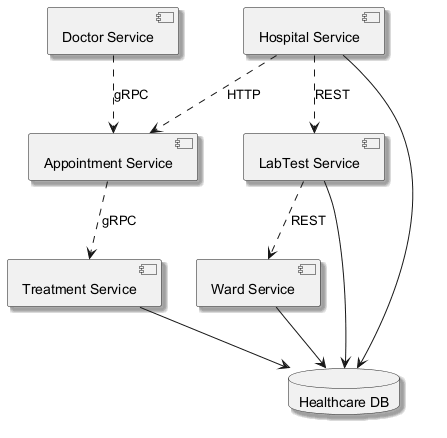

The diagram above was rendered by PlantUML. Its source (embedded in the PNG):
@startuml
skinparam monochrome true
skinparam shadowing true
component "LabTest Service" as C_LabTestService
component "Treatment Service" as C_TreatmentService
component "Ward Service" as C_WardService
component "Doctor Service" as C_DoctorService
component "Hospital Service" as C_HospitalService
component "Appointment Service" as C_AppointmentService
database "Healthcare DB" as DB_healthcare
C_LabTestService --> DB_healthcare
C_TreatmentService --> DB_healthcare
C_WardService --> DB_healthcare
C_HospitalService --> DB_healthcare
C_HospitalService ..> C_LabTestService : REST
C_AppointmentService ..> C_TreatmentService : gRPC
C_DoctorService ..> C_AppointmentService : gRPC
C_HospitalService ..> C_AppointmentService : HTTP
C_LabTestService ..> C_WardService : REST
@enduml